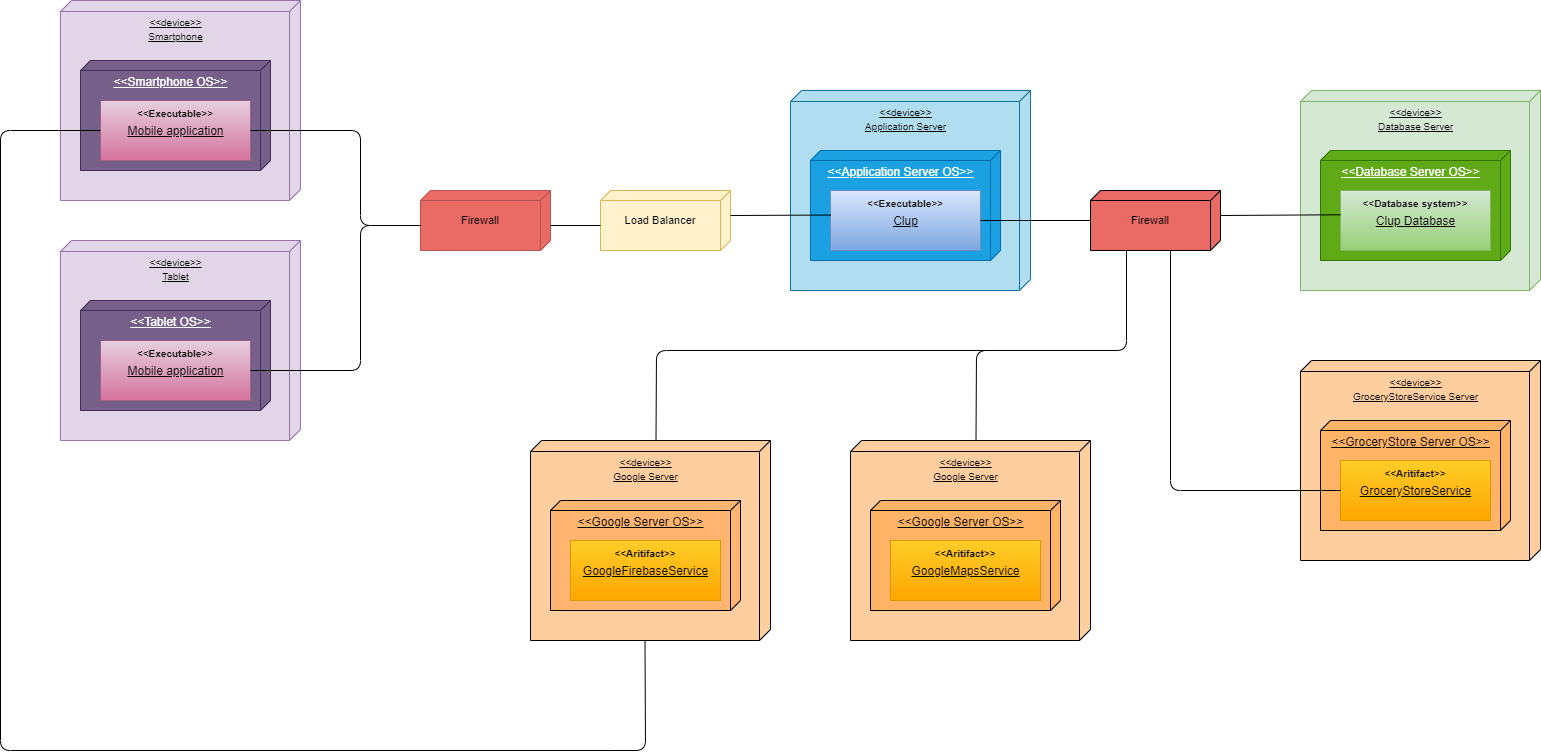

The diagram above was exported from draw.io. Its source (the exported page's mxGraphModel, read from the mxfile embedded in the PNG):
<mxGraphModel dx="548" dy="1012" grid="1" gridSize="10" guides="1" tooltips="1" connect="1" arrows="1" fold="1" page="1" pageScale="1" pageWidth="827" pageHeight="1169" math="0" shadow="0">
  <root>
    <mxCell id="0" />
    <mxCell id="1" parent="0" />
    <mxCell id="JJQgUL8ODYlPt6JXzbdZ-2" value="&lt;font style=&quot;font-size: 10px&quot;&gt;&amp;lt;&amp;lt;device&amp;gt;&amp;gt;&lt;br&gt;Smartphone&lt;/font&gt;" style="verticalAlign=top;align=center;spacingTop=8;spacingLeft=2;spacingRight=12;shape=cube;size=11;direction=south;fontStyle=4;html=1;fillColor=#e1d5e7;strokeColor=#9673a6;" vertex="1" parent="1">
      <mxGeometry x="140" y="130" width="240" height="200" as="geometry" />
    </mxCell>
    <mxCell id="JJQgUL8ODYlPt6JXzbdZ-5" value="&amp;lt;&amp;lt;Smartphone OS&amp;gt;&amp;gt;" style="verticalAlign=top;align=center;spacingTop=8;spacingLeft=2;spacingRight=12;shape=cube;size=10;direction=south;fontStyle=4;html=1;fillColor=#76608a;strokeColor=#432D57;fontColor=#ffffff;" vertex="1" parent="1">
      <mxGeometry x="160" y="190" width="190" height="110" as="geometry" />
    </mxCell>
    <mxCell id="JJQgUL8ODYlPt6JXzbdZ-8" value="&lt;u&gt;Mobile application&lt;/u&gt;" style="html=1;gradientColor=#d5739d;fillColor=#e6d0de;strokeColor=#996185;" vertex="1" parent="1">
      <mxGeometry x="180" y="230" width="150" height="60" as="geometry" />
    </mxCell>
    <mxCell id="JJQgUL8ODYlPt6JXzbdZ-9" value="&lt;&lt;Executable&gt;&gt;" style="text;align=center;fontStyle=1;verticalAlign=middle;spacingLeft=3;spacingRight=3;strokeColor=none;rotatable=0;points=[[0,0.5],[1,0.5]];portConstraint=eastwest;fontSize=10;" vertex="1" parent="1">
      <mxGeometry x="180" y="230" width="150" height="26" as="geometry" />
    </mxCell>
    <mxCell id="JJQgUL8ODYlPt6JXzbdZ-10" value="&lt;font style=&quot;font-size: 10px&quot;&gt;&amp;lt;&amp;lt;device&amp;gt;&amp;gt;&lt;br&gt;Tablet&lt;br&gt;&lt;/font&gt;" style="verticalAlign=top;align=center;spacingTop=8;spacingLeft=2;spacingRight=12;shape=cube;size=11;direction=south;fontStyle=4;html=1;fillColor=#e1d5e7;strokeColor=#9673a6;" vertex="1" parent="1">
      <mxGeometry x="140" y="370" width="240" height="200" as="geometry" />
    </mxCell>
    <mxCell id="JJQgUL8ODYlPt6JXzbdZ-11" value="&amp;lt;&amp;lt;Tablet OS&amp;gt;&amp;gt;" style="verticalAlign=top;align=center;spacingTop=8;spacingLeft=2;spacingRight=12;shape=cube;size=10;direction=south;fontStyle=4;html=1;fillColor=#76608a;strokeColor=#432D57;fontColor=#ffffff;" vertex="1" parent="1">
      <mxGeometry x="160" y="430" width="190" height="110" as="geometry" />
    </mxCell>
    <mxCell id="JJQgUL8ODYlPt6JXzbdZ-12" value="&lt;u&gt;Mobile application&lt;/u&gt;" style="html=1;fillColor=#e6d0de;strokeColor=#996185;gradientColor=#d5739d;" vertex="1" parent="1">
      <mxGeometry x="180" y="470" width="150" height="60" as="geometry" />
    </mxCell>
    <mxCell id="JJQgUL8ODYlPt6JXzbdZ-13" value="&lt;&lt;Executable&gt;&gt;" style="text;align=center;fontStyle=1;verticalAlign=middle;spacingLeft=3;spacingRight=3;strokeColor=none;rotatable=0;points=[[0,0.5],[1,0.5]];portConstraint=eastwest;fontSize=10;" vertex="1" parent="1">
      <mxGeometry x="180" y="470" width="150" height="26" as="geometry" />
    </mxCell>
    <mxCell id="JJQgUL8ODYlPt6JXzbdZ-14" value="" style="verticalAlign=top;align=left;spacingTop=8;spacingLeft=2;spacingRight=12;shape=cube;size=10;direction=south;fontStyle=4;html=1;fontSize=10;strokeColor=#b85450;fillColor=#EA6B66;" vertex="1" parent="1">
      <mxGeometry x="500" y="320" width="130" height="60" as="geometry" />
    </mxCell>
    <mxCell id="JJQgUL8ODYlPt6JXzbdZ-16" value="" style="verticalAlign=top;align=left;spacingTop=8;spacingLeft=2;spacingRight=12;shape=cube;size=10;direction=south;fontStyle=4;html=1;fontSize=10;fillColor=#fff2cc;strokeColor=#d6b656;" vertex="1" parent="1">
      <mxGeometry x="680" y="320" width="130" height="60" as="geometry" />
    </mxCell>
    <mxCell id="JJQgUL8ODYlPt6JXzbdZ-19" value="" style="endArrow=none;html=1;fontSize=10;entryX=1;entryY=0.5;entryDx=0;entryDy=0;exitX=0;exitY=0;exitDx=35;exitDy=130;exitPerimeter=0;" edge="1" parent="1" source="JJQgUL8ODYlPt6JXzbdZ-14" target="JJQgUL8ODYlPt6JXzbdZ-8">
      <mxGeometry width="50" height="50" relative="1" as="geometry">
        <mxPoint x="510" y="390" as="sourcePoint" />
        <mxPoint x="560" y="340" as="targetPoint" />
        <Array as="points">
          <mxPoint x="440" y="355" />
          <mxPoint x="440" y="260" />
        </Array>
      </mxGeometry>
    </mxCell>
    <mxCell id="JJQgUL8ODYlPt6JXzbdZ-20" value="&lt;font style=&quot;font-size: 11px&quot;&gt;Firewall&lt;/font&gt;" style="text;html=1;strokeColor=none;fillColor=none;align=center;verticalAlign=middle;whiteSpace=wrap;rounded=0;fontSize=10;" vertex="1" parent="1">
      <mxGeometry x="500" y="340" width="120" height="20" as="geometry" />
    </mxCell>
    <mxCell id="JJQgUL8ODYlPt6JXzbdZ-21" value="" style="endArrow=none;html=1;fontSize=10;exitX=0;exitY=0;exitDx=35;exitDy=130;exitPerimeter=0;" edge="1" parent="1" source="JJQgUL8ODYlPt6JXzbdZ-16">
      <mxGeometry width="50" height="50" relative="1" as="geometry">
        <mxPoint x="500" y="420" as="sourcePoint" />
        <mxPoint x="630" y="355" as="targetPoint" />
      </mxGeometry>
    </mxCell>
    <mxCell id="JJQgUL8ODYlPt6JXzbdZ-22" value="&lt;font style=&quot;font-size: 11px&quot;&gt;Load Balancer&lt;/font&gt;" style="text;html=1;strokeColor=none;fillColor=none;align=center;verticalAlign=middle;whiteSpace=wrap;rounded=0;fontSize=10;" vertex="1" parent="1">
      <mxGeometry x="680" y="340" width="120" height="20" as="geometry" />
    </mxCell>
    <mxCell id="JJQgUL8ODYlPt6JXzbdZ-23" value="" style="endArrow=none;html=1;fontSize=10;exitX=1;exitY=0.5;exitDx=0;exitDy=0;entryX=0;entryY=0.75;entryDx=0;entryDy=0;" edge="1" parent="1" source="JJQgUL8ODYlPt6JXzbdZ-12" target="JJQgUL8ODYlPt6JXzbdZ-20">
      <mxGeometry width="50" height="50" relative="1" as="geometry">
        <mxPoint x="400" y="480" as="sourcePoint" />
        <mxPoint x="440" y="350" as="targetPoint" />
        <Array as="points">
          <mxPoint x="440" y="500" />
          <mxPoint x="440" y="355" />
        </Array>
      </mxGeometry>
    </mxCell>
    <mxCell id="JJQgUL8ODYlPt6JXzbdZ-28" value="&lt;font style=&quot;font-size: 10px&quot;&gt;&amp;lt;&amp;lt;device&amp;gt;&amp;gt;&lt;br&gt;Application Server&lt;br&gt;&lt;/font&gt;" style="verticalAlign=top;align=center;spacingTop=8;spacingLeft=2;spacingRight=12;shape=cube;size=11;direction=south;fontStyle=4;html=1;fillColor=#b1ddf0;strokeColor=#10739e;" vertex="1" parent="1">
      <mxGeometry x="870" y="220" width="240" height="200" as="geometry" />
    </mxCell>
    <mxCell id="JJQgUL8ODYlPt6JXzbdZ-29" value="&amp;lt;&amp;lt;Application Server OS&amp;gt;&amp;gt;" style="verticalAlign=top;align=center;spacingTop=8;spacingLeft=2;spacingRight=12;shape=cube;size=10;direction=south;fontStyle=4;html=1;fillColor=#1ba1e2;strokeColor=#006EAF;fontColor=#ffffff;" vertex="1" parent="1">
      <mxGeometry x="890" y="280" width="190" height="110" as="geometry" />
    </mxCell>
    <mxCell id="JJQgUL8ODYlPt6JXzbdZ-30" value="&lt;u&gt;Clup&lt;/u&gt;" style="html=1;fillColor=#dae8fc;strokeColor=#6c8ebf;gradientColor=#7ea6e0;" vertex="1" parent="1">
      <mxGeometry x="910" y="320" width="150" height="60" as="geometry" />
    </mxCell>
    <mxCell id="JJQgUL8ODYlPt6JXzbdZ-31" value="&lt;&lt;Executable&gt;&gt;" style="text;align=center;fontStyle=1;verticalAlign=middle;spacingLeft=3;spacingRight=3;strokeColor=none;rotatable=0;points=[[0,0.5],[1,0.5]];portConstraint=eastwest;fontSize=10;" vertex="1" parent="1">
      <mxGeometry x="910" y="320" width="150" height="26" as="geometry" />
    </mxCell>
    <mxCell id="JJQgUL8ODYlPt6JXzbdZ-32" value="" style="verticalAlign=top;align=left;spacingTop=8;spacingLeft=2;spacingRight=12;shape=cube;size=10;direction=south;fontStyle=4;html=1;fontSize=10;fillColor=#EA6B66;" vertex="1" parent="1">
      <mxGeometry x="1170" y="320" width="130" height="60" as="geometry" />
    </mxCell>
    <mxCell id="JJQgUL8ODYlPt6JXzbdZ-33" value="&lt;font style=&quot;font-size: 11px&quot;&gt;Firewall&lt;/font&gt;" style="text;html=1;strokeColor=none;fillColor=none;align=center;verticalAlign=middle;whiteSpace=wrap;rounded=0;fontSize=10;" vertex="1" parent="1">
      <mxGeometry x="1170" y="340" width="120" height="20" as="geometry" />
    </mxCell>
    <mxCell id="JJQgUL8ODYlPt6JXzbdZ-34" value="" style="endArrow=none;html=1;fontSize=10;exitX=0;exitY=0;exitDx=25;exitDy=0;exitPerimeter=0;entryX=0.001;entryY=0.944;entryDx=0;entryDy=0;entryPerimeter=0;" edge="1" parent="1" source="JJQgUL8ODYlPt6JXzbdZ-16" target="JJQgUL8ODYlPt6JXzbdZ-31">
      <mxGeometry width="50" height="50" relative="1" as="geometry">
        <mxPoint x="930" y="380" as="sourcePoint" />
        <mxPoint x="980" y="330" as="targetPoint" />
      </mxGeometry>
    </mxCell>
    <mxCell id="JJQgUL8ODYlPt6JXzbdZ-35" value="" style="endArrow=none;html=1;fontSize=10;exitX=1;exitY=0.5;exitDx=0;exitDy=0;entryX=0;entryY=0.5;entryDx=0;entryDy=0;" edge="1" parent="1" source="JJQgUL8ODYlPt6JXzbdZ-30" target="JJQgUL8ODYlPt6JXzbdZ-33">
      <mxGeometry width="50" height="50" relative="1" as="geometry">
        <mxPoint x="1030" y="300" as="sourcePoint" />
        <mxPoint x="1080" y="250" as="targetPoint" />
      </mxGeometry>
    </mxCell>
    <mxCell id="JJQgUL8ODYlPt6JXzbdZ-36" value="&lt;font style=&quot;font-size: 10px&quot;&gt;&amp;lt;&amp;lt;device&amp;gt;&amp;gt;&lt;br&gt;Database Server&lt;br&gt;&lt;/font&gt;" style="verticalAlign=top;align=center;spacingTop=8;spacingLeft=2;spacingRight=12;shape=cube;size=11;direction=south;fontStyle=4;html=1;fillColor=#d5e8d4;strokeColor=#82b366;" vertex="1" parent="1">
      <mxGeometry x="1380" y="220" width="240" height="200" as="geometry" />
    </mxCell>
    <mxCell id="JJQgUL8ODYlPt6JXzbdZ-37" value="&amp;lt;&amp;lt;Database Server OS&amp;gt;&amp;gt;" style="verticalAlign=top;align=center;spacingTop=8;spacingLeft=2;spacingRight=12;shape=cube;size=10;direction=south;fontStyle=4;html=1;fillColor=#60a917;strokeColor=#2D7600;fontColor=#ffffff;" vertex="1" parent="1">
      <mxGeometry x="1400" y="280" width="190" height="110" as="geometry" />
    </mxCell>
    <mxCell id="JJQgUL8ODYlPt6JXzbdZ-38" value="&lt;u&gt;Clup Database&lt;/u&gt;" style="html=1;gradientColor=#97d077;fillColor=#d5e8d4;strokeColor=#82b366;" vertex="1" parent="1">
      <mxGeometry x="1420" y="320" width="150" height="60" as="geometry" />
    </mxCell>
    <mxCell id="JJQgUL8ODYlPt6JXzbdZ-39" value="&lt;&lt;Database system&gt;&gt;" style="text;align=center;fontStyle=1;verticalAlign=middle;spacingLeft=3;spacingRight=3;strokeColor=none;rotatable=0;points=[[0,0.5],[1,0.5]];portConstraint=eastwest;fontSize=10;" vertex="1" parent="1">
      <mxGeometry x="1420" y="320" width="150" height="26" as="geometry" />
    </mxCell>
    <mxCell id="JJQgUL8ODYlPt6JXzbdZ-40" value="" style="endArrow=none;html=1;fontSize=10;exitX=0;exitY=0;exitDx=25;exitDy=0;exitPerimeter=0;entryX=-0.001;entryY=0.934;entryDx=0;entryDy=0;entryPerimeter=0;" edge="1" parent="1" source="JJQgUL8ODYlPt6JXzbdZ-32" target="JJQgUL8ODYlPt6JXzbdZ-39">
      <mxGeometry width="50" height="50" relative="1" as="geometry">
        <mxPoint x="1340" y="400" as="sourcePoint" />
        <mxPoint x="1380" y="346" as="targetPoint" />
      </mxGeometry>
    </mxCell>
    <mxCell id="JJQgUL8ODYlPt6JXzbdZ-41" value="&lt;font style=&quot;font-size: 10px&quot;&gt;&amp;lt;&amp;lt;device&amp;gt;&amp;gt;&lt;br&gt;GroceryStoreService Server&lt;br&gt;&lt;/font&gt;" style="verticalAlign=top;align=center;spacingTop=8;spacingLeft=2;spacingRight=12;shape=cube;size=11;direction=south;fontStyle=4;html=1;fillColor=#FFCE9F;" vertex="1" parent="1">
      <mxGeometry x="1380" y="490" width="240" height="200" as="geometry" />
    </mxCell>
    <mxCell id="JJQgUL8ODYlPt6JXzbdZ-42" value="&amp;lt;&amp;lt;GroceryStore Server OS&amp;gt;&amp;gt;" style="verticalAlign=top;align=center;spacingTop=8;spacingLeft=2;spacingRight=12;shape=cube;size=10;direction=south;fontStyle=4;html=1;fillColor=#FFB366;" vertex="1" parent="1">
      <mxGeometry x="1400" y="550" width="190" height="110" as="geometry" />
    </mxCell>
    <mxCell id="JJQgUL8ODYlPt6JXzbdZ-43" value="&lt;u&gt;GroceryStoreService&lt;/u&gt;" style="html=1;gradientColor=#ffa500;fillColor=#ffcd28;strokeColor=#d79b00;" vertex="1" parent="1">
      <mxGeometry x="1420" y="590" width="150" height="60" as="geometry" />
    </mxCell>
    <mxCell id="JJQgUL8ODYlPt6JXzbdZ-44" value="&lt;&lt;Aritifact&gt;&gt;" style="text;align=center;fontStyle=1;verticalAlign=middle;spacingLeft=3;spacingRight=3;strokeColor=none;rotatable=0;points=[[0,0.5],[1,0.5]];portConstraint=eastwest;fontSize=10;" vertex="1" parent="1">
      <mxGeometry x="1420" y="590" width="150" height="26" as="geometry" />
    </mxCell>
    <mxCell id="JJQgUL8ODYlPt6JXzbdZ-45" value="" style="endArrow=none;html=1;fontSize=10;entryX=0;entryY=0.5;entryDx=0;entryDy=0;" edge="1" parent="1" target="JJQgUL8ODYlPt6JXzbdZ-43">
      <mxGeometry width="50" height="50" relative="1" as="geometry">
        <mxPoint x="1250" y="380" as="sourcePoint" />
        <mxPoint x="1380" y="470" as="targetPoint" />
        <Array as="points">
          <mxPoint x="1250" y="620" />
        </Array>
      </mxGeometry>
    </mxCell>
    <mxCell id="JJQgUL8ODYlPt6JXzbdZ-46" value="&lt;font style=&quot;font-size: 10px&quot;&gt;&amp;lt;&amp;lt;device&amp;gt;&amp;gt;&lt;br&gt;Google Server&lt;br&gt;&lt;/font&gt;" style="verticalAlign=top;align=center;spacingTop=8;spacingLeft=2;spacingRight=12;shape=cube;size=11;direction=south;fontStyle=4;html=1;fillColor=#FFCE9F;" vertex="1" parent="1">
      <mxGeometry x="930" y="570" width="240" height="200" as="geometry" />
    </mxCell>
    <mxCell id="JJQgUL8ODYlPt6JXzbdZ-47" value="&amp;lt;&amp;lt;Google Server OS&amp;gt;&amp;gt;" style="verticalAlign=top;align=center;spacingTop=8;spacingLeft=2;spacingRight=12;shape=cube;size=10;direction=south;fontStyle=4;html=1;fillColor=#FFB366;" vertex="1" parent="1">
      <mxGeometry x="950" y="630" width="190" height="110" as="geometry" />
    </mxCell>
    <mxCell id="JJQgUL8ODYlPt6JXzbdZ-48" value="&lt;u&gt;GoogleMapsService&lt;/u&gt;" style="html=1;gradientColor=#ffa500;fillColor=#ffcd28;strokeColor=#d79b00;" vertex="1" parent="1">
      <mxGeometry x="970" y="670" width="150" height="60" as="geometry" />
    </mxCell>
    <mxCell id="JJQgUL8ODYlPt6JXzbdZ-49" value="&lt;&lt;Aritifact&gt;&gt;" style="text;align=center;fontStyle=1;verticalAlign=middle;spacingLeft=3;spacingRight=3;strokeColor=none;rotatable=0;points=[[0,0.5],[1,0.5]];portConstraint=eastwest;fontSize=10;" vertex="1" parent="1">
      <mxGeometry x="970" y="670" width="150" height="26" as="geometry" />
    </mxCell>
    <mxCell id="JJQgUL8ODYlPt6JXzbdZ-50" value="&lt;font style=&quot;font-size: 10px&quot;&gt;&amp;lt;&amp;lt;device&amp;gt;&amp;gt;&lt;br&gt;Google Server&lt;br&gt;&lt;/font&gt;" style="verticalAlign=top;align=center;spacingTop=8;spacingLeft=2;spacingRight=12;shape=cube;size=11;direction=south;fontStyle=4;html=1;fillColor=#FFCE9F;" vertex="1" parent="1">
      <mxGeometry x="610" y="570" width="240" height="200" as="geometry" />
    </mxCell>
    <mxCell id="JJQgUL8ODYlPt6JXzbdZ-51" value="&amp;lt;&amp;lt;Google Server OS&amp;gt;&amp;gt;" style="verticalAlign=top;align=center;spacingTop=8;spacingLeft=2;spacingRight=12;shape=cube;size=10;direction=south;fontStyle=4;html=1;fillColor=#FFB570;" vertex="1" parent="1">
      <mxGeometry x="630" y="630" width="190" height="110" as="geometry" />
    </mxCell>
    <mxCell id="JJQgUL8ODYlPt6JXzbdZ-52" value="&lt;u&gt;GoogleFirebaseService&lt;/u&gt;" style="html=1;gradientColor=#ffa500;fillColor=#ffcd28;strokeColor=#d79b00;" vertex="1" parent="1">
      <mxGeometry x="650" y="670" width="150" height="60" as="geometry" />
    </mxCell>
    <mxCell id="JJQgUL8ODYlPt6JXzbdZ-53" value="&lt;&lt;Aritifact&gt;&gt;" style="text;align=center;fontStyle=1;verticalAlign=middle;spacingLeft=3;spacingRight=3;strokeColor=none;rotatable=0;points=[[0,0.5],[1,0.5]];portConstraint=eastwest;fontSize=10;" vertex="1" parent="1">
      <mxGeometry x="650" y="670" width="150" height="26" as="geometry" />
    </mxCell>
    <mxCell id="JJQgUL8ODYlPt6JXzbdZ-54" value="" style="endArrow=none;html=1;fontSize=10;entryX=0;entryY=0.5;entryDx=0;entryDy=0;" edge="1" parent="1" target="JJQgUL8ODYlPt6JXzbdZ-8">
      <mxGeometry width="50" height="50" relative="1" as="geometry">
        <mxPoint x="690" y="880" as="sourcePoint" />
        <mxPoint x="660" y="440" as="targetPoint" />
        <Array as="points">
          <mxPoint x="80" y="880" />
          <mxPoint x="80" y="260" />
        </Array>
      </mxGeometry>
    </mxCell>
    <mxCell id="JJQgUL8ODYlPt6JXzbdZ-55" value="" style="endArrow=none;html=1;fontSize=10;entryX=0;entryY=0;entryDx=200;entryDy=125.5;entryPerimeter=0;" edge="1" parent="1" target="JJQgUL8ODYlPt6JXzbdZ-50">
      <mxGeometry width="50" height="50" relative="1" as="geometry">
        <mxPoint x="690" y="880" as="sourcePoint" />
        <mxPoint x="700" y="850" as="targetPoint" />
        <Array as="points">
          <mxPoint x="725" y="880" />
        </Array>
      </mxGeometry>
    </mxCell>
    <mxCell id="JJQgUL8ODYlPt6JXzbdZ-58" value="" style="endArrow=none;html=1;fontSize=10;exitX=0;exitY=0;exitDx=0;exitDy=114.5;exitPerimeter=0;" edge="1" parent="1" source="JJQgUL8ODYlPt6JXzbdZ-50">
      <mxGeometry width="50" height="50" relative="1" as="geometry">
        <mxPoint x="890" y="700" as="sourcePoint" />
        <mxPoint x="1206" y="380" as="targetPoint" />
        <Array as="points">
          <mxPoint x="736" y="480" />
          <mxPoint x="1206" y="480" />
        </Array>
      </mxGeometry>
    </mxCell>
    <mxCell id="JJQgUL8ODYlPt6JXzbdZ-60" value="" style="endArrow=none;html=1;fontSize=10;exitX=0;exitY=0;exitDx=0;exitDy=114.50000000000001;exitPerimeter=0;" edge="1" parent="1" source="JJQgUL8ODYlPt6JXzbdZ-46">
      <mxGeometry width="50" height="50" relative="1" as="geometry">
        <mxPoint x="820" y="550" as="sourcePoint" />
        <mxPoint x="1190" y="480" as="targetPoint" />
        <Array as="points">
          <mxPoint x="1056" y="480" />
        </Array>
      </mxGeometry>
    </mxCell>
  </root>
</mxGraphModel>